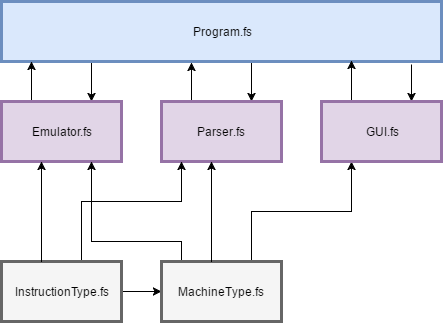

The diagram above was exported from draw.io. Its source (the exported page's mxGraphModel, read from the mxfile embedded in the PNG):
<mxGraphModel dx="872" dy="443" grid="1" gridSize="10" guides="1" tooltips="1" connect="1" arrows="1" fold="1" page="0" pageScale="1" pageWidth="1169" pageHeight="826" background="#ffffff" math="0" shadow="0">
  <root>
    <mxCell id="0" style=";html=1;" />
    <mxCell id="1" style=";html=1;" parent="0" />
    <mxCell id="55" style="edgeStyle=orthogonalEdgeStyle;rounded=0;html=1;exitX=0.932;exitY=1.05;entryX=0.75;entryY=0;jettySize=auto;orthogonalLoop=1;exitPerimeter=0;" edge="1" parent="1" source="2" target="47">
      <mxGeometry relative="1" as="geometry">
        <Array as="points" />
      </mxGeometry>
    </mxCell>
    <mxCell id="60" style="edgeStyle=orthogonalEdgeStyle;rounded=0;html=1;exitX=0.205;exitY=0.983;entryX=0.75;entryY=0;jettySize=auto;orthogonalLoop=1;exitPerimeter=0;" edge="1" parent="1" source="2" target="3">
      <mxGeometry relative="1" as="geometry">
        <Array as="points" />
      </mxGeometry>
    </mxCell>
    <mxCell id="64" style="edgeStyle=orthogonalEdgeStyle;rounded=0;html=1;exitX=0.573;exitY=1.017;entryX=0.75;entryY=0;jettySize=auto;orthogonalLoop=1;exitPerimeter=0;" edge="1" parent="1" source="2" target="4">
      <mxGeometry relative="1" as="geometry">
        <Array as="points">
          <mxPoint x="612" y="100" />
          <mxPoint x="610" y="100" />
        </Array>
      </mxGeometry>
    </mxCell>
    <mxCell id="2" value="Program.fs" style="whiteSpace=wrap;strokeWidth=3;html=1;fillColor=#dae8fc;strokeColor=#6c8ebf;" parent="1" vertex="1">
      <mxGeometry x="360" y="40" width="440" height="60" as="geometry" />
    </mxCell>
    <mxCell id="59" style="edgeStyle=orthogonalEdgeStyle;rounded=0;html=1;exitX=0.25;exitY=0;entryX=0.068;entryY=1;entryPerimeter=0;jettySize=auto;orthogonalLoop=1;" edge="1" parent="1" source="3" target="2">
      <mxGeometry relative="1" as="geometry" />
    </mxCell>
    <mxCell id="3" value="Emulator.fs" style="whiteSpace=wrap;strokeWidth=3;html=1;fillColor=#e1d5e7;strokeColor=#9673a6;" parent="1" vertex="1">
      <mxGeometry x="360" y="140" width="120" height="60" as="geometry" />
    </mxCell>
    <mxCell id="58" style="edgeStyle=orthogonalEdgeStyle;rounded=0;html=1;exitX=0.25;exitY=0;entryX=0.432;entryY=1.017;entryPerimeter=0;jettySize=auto;orthogonalLoop=1;" edge="1" parent="1" source="4" target="2">
      <mxGeometry relative="1" as="geometry" />
    </mxCell>
    <mxCell id="4" value="Parser.fs" style="whiteSpace=wrap;strokeWidth=3;html=1;fillColor=#e1d5e7;strokeColor=#9673a6;" parent="1" vertex="1">
      <mxGeometry x="520" y="140" width="120" height="60" as="geometry" />
    </mxCell>
    <mxCell id="39" style="edgeStyle=orthogonalEdgeStyle;rounded=0;html=1;exitX=0.75;exitY=0;jettySize=auto;orthogonalLoop=1;" edge="1" parent="1" source="10">
      <mxGeometry relative="1" as="geometry">
        <mxPoint x="540" y="200" as="targetPoint" />
        <Array as="points">
          <mxPoint x="440" y="300" />
          <mxPoint x="440" y="240" />
          <mxPoint x="540" y="240" />
          <mxPoint x="540" y="200" />
        </Array>
      </mxGeometry>
    </mxCell>
    <mxCell id="67" style="edgeStyle=orthogonalEdgeStyle;rounded=0;html=1;exitX=1;exitY=0.5;entryX=0;entryY=0.5;jettySize=auto;orthogonalLoop=1;" edge="1" parent="1" source="10" target="11">
      <mxGeometry relative="1" as="geometry" />
    </mxCell>
    <mxCell id="10" value="InstructionType.fs" style="whiteSpace=wrap;strokeWidth=3;html=1;fillColor=#f5f5f5;strokeColor=#666666;" parent="1" vertex="1">
      <mxGeometry x="360" y="300" width="120" height="60" as="geometry" />
    </mxCell>
    <mxCell id="41" style="edgeStyle=orthogonalEdgeStyle;rounded=0;html=1;exitX=0.175;exitY=0.017;entryX=0.75;entryY=1;jettySize=auto;orthogonalLoop=1;exitPerimeter=0;" edge="1" parent="1" source="11" target="3">
      <mxGeometry relative="1" as="geometry">
        <Array as="points">
          <mxPoint x="541" y="300" />
          <mxPoint x="540" y="300" />
          <mxPoint x="540" y="280" />
          <mxPoint x="450" y="280" />
        </Array>
      </mxGeometry>
    </mxCell>
    <mxCell id="48" style="edgeStyle=orthogonalEdgeStyle;rounded=0;html=1;exitX=0.75;exitY=0;entryX=0.25;entryY=1;jettySize=auto;orthogonalLoop=1;" edge="1" parent="1" source="11" target="47">
      <mxGeometry relative="1" as="geometry" />
    </mxCell>
    <mxCell id="11" value="MachineType.fs" style="whiteSpace=wrap;strokeWidth=3;html=1;fillColor=#f5f5f5;strokeColor=#666666;" parent="1" vertex="1">
      <mxGeometry x="520" y="300" width="120" height="60" as="geometry" />
    </mxCell>
    <mxCell id="27" value="" style="edgeStyle=elbowEdgeStyle;elbow=vertical;rounded=0;html=1;" parent="1" source="10" target="3" edge="1">
      <mxGeometry width="100" height="100" relative="1" as="geometry">
        <mxPoint x="50" y="170" as="sourcePoint" />
        <mxPoint x="150" y="70" as="targetPoint" />
        <Array as="points">
          <mxPoint x="400" y="240" />
          <mxPoint x="370" y="220" />
        </Array>
      </mxGeometry>
    </mxCell>
    <mxCell id="32" value="" style="edgeStyle=elbowEdgeStyle;elbow=vertical;rounded=0;html=1;" parent="1" source="11" target="4" edge="1">
      <mxGeometry width="100" height="100" relative="1" as="geometry">
        <mxPoint x="520" y="280" as="sourcePoint" />
        <mxPoint x="620" y="180" as="targetPoint" />
        <Array as="points">
          <mxPoint x="570" y="250" />
        </Array>
      </mxGeometry>
    </mxCell>
    <mxCell id="57" style="edgeStyle=orthogonalEdgeStyle;rounded=0;html=1;exitX=0.25;exitY=0;entryX=0.795;entryY=0.983;entryPerimeter=0;jettySize=auto;orthogonalLoop=1;" edge="1" parent="1" source="47" target="2">
      <mxGeometry relative="1" as="geometry" />
    </mxCell>
    <mxCell id="47" value="GUI.fs" style="whiteSpace=wrap;strokeWidth=3;html=1;fillColor=#e1d5e7;strokeColor=#9673a6;" vertex="1" parent="1">
      <mxGeometry x="680" y="140" width="120" height="60" as="geometry" />
    </mxCell>
  </root>
</mxGraphModel>